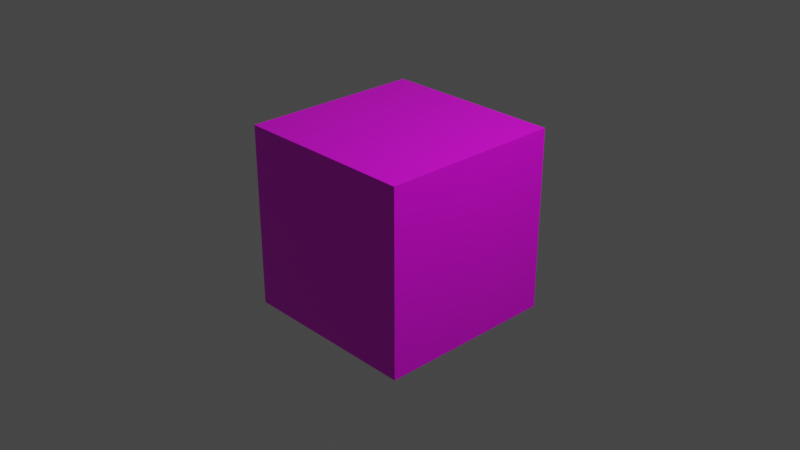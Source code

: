 # Source: aruco_marker.blend  (saved by Blender 4.3.34; exported with 4.5.12 LTS)
import bpy
from mathutils import Matrix  # noqa: F401  (used for matrix-valued properties, if any)

bpy.ops.wm.read_factory_settings(use_empty=True)
scene = bpy.context.scene
scene.name = 'Scene'

# ---- collections
col_collection = bpy.data.collections.new('Collection'); scene.collection.children.link(col_collection)

# ---- images (referenced by path relative to the original .blend; pixels are not part of the script)
import os
ASSET_DIR = os.environ.get("B2B_ASSET_DIR", "")  # directory of the original .blend (textures are referenced by path, not embedded)
HERE = os.path.dirname(os.path.abspath(__file__))  # packed textures are extracted next to this script under _unpacked/

def load_image(name, relpath, width, height, colorspace="sRGB"):
    """Load a texture the original file referenced (path relative to the .blend, or extracted next to this script)."""
    p = next((c for c in (os.path.join(HERE, relpath), os.path.join(ASSET_DIR, relpath)) if relpath and os.path.exists(c)), "")
    if p:
        img = bpy.data.images.load(p, check_existing=True)
        img.name = name
    else:  # same state as the original file: an image datablock whose file is absent (Cycles renders it pink)
        img = bpy.data.images.new(name, width, height)
        img.source = "FILE"
        img.filepath = "//" + (relpath or name)
    img.colorspace_settings.name = colorspace
    return img
img_marker_tiles_square_png = load_image('marker_tiles_square.png', 'materials/textures/marker_tiles_square.png', 1024, 1024, 'sRGB')

# ---- materials (node trees are filled in below, after node groups)
mat_material = bpy.data.materials.new('Material')
mat_material.alpha_threshold = 0.0
mat_material.use_transparent_shadow = False
mat_material.line_color = (0.0, 0.0, 0.0, 1.0)

# ---- material node trees
mat_material.use_nodes = True; mat_material.node_tree.nodes.clear()
_N = mat_material.node_tree.nodes; _L = mat_material.node_tree.links
n0 = _N.new('ShaderNodeOutputMaterial'); n0.name = 'Material Output'; n0.location = (300, 300)
n1 = _N.new('ShaderNodeBsdfPrincipled'); n1.name = 'Principled BSDF'; n1.location = (10, 300)
n1.distribution = 'GGX'
n1.subsurface_method = 'BURLEY'
n1.inputs[2].default_value = 0.4
n1.inputs[3].default_value = 1.45
n1.inputs[27].default_value = (0.0, 0.0, 0.0, 1.0)
n1.inputs[28].default_value = 1.0
n2 = _N.new('ShaderNodeTexImage'); n2.name = 'Image Texture'; n2.location = (-407, 91)
n2.image = img_marker_tiles_square_png
_L.new(n1.outputs[0], n0.inputs[0])
_L.new(n2.outputs[0], n1.inputs[0])
n0.is_active_output = True

# ---- world
world_world = bpy.data.worlds.new('World'); scene.world = world_world
world_world.use_nodes = True; world_world.node_tree.nodes.clear()
_N = world_world.node_tree.nodes; _L = world_world.node_tree.links
n0 = _N.new('ShaderNodeOutputWorld'); n0.name = 'World Output'; n0.location = (300, 300)
n1 = _N.new('ShaderNodeBackground'); n1.name = 'Background'; n1.location = (10, 300)
n1.inputs[0].default_value = (0.05088, 0.05088, 0.05088, 1.0)
_L.new(n1.outputs[0], n0.inputs[0])
n0.is_active_output = True
world_world.color = (0.05088, 0.05088, 0.05088)
world_world.use_sun_shadow = False
world_world.sun_shadow_jitter_overblur = 0.0

# ---- cameras
cam_camera = bpy.data.cameras.new('Camera')
cam_camera.clip_end = 100.0
cam_camera.ortho_scale = 7.314

# ---- lights
light_light = bpy.data.lights.new('Light', 'POINT')
light_light.transmission_factor = 0.0
light_light.energy = 1000.0
light_light.shadow_soft_size = 0.1
light_light.shadow_maximum_resolution = 0.006
light_light.use_absolute_resolution = True

# ---- meshes
me_cube = bpy.data.meshes.new('Cube')
me_cube.from_pydata([(1.0, 1.0, 1.0), (1.0, 1.0, -1.0), (1.0, -1.0, 1.0), (1.0, -1.0, -1.0), (-1.0, 1.0, 1.0), (-1.0, 1.0, -1.0), (-1.0, -1.0, 1.0), (-1.0, -1.0, -1.0)], [], [(0, 4, 6, 2), (3, 2, 6, 7), (7, 6, 4, 5), (5, 1, 3, 7), (1, 0, 2, 3), (5, 4, 0, 1)])
_uv = me_cube.uv_layers.new(name='UVMap')
_uv.uv.foreach_set('vector', [0.001191, -0.009012, 0.9993, 0.000461, 0.9993, 0.9985, 0.004883, 0.9961, 0.0001151, 7.638e-05, 1.001, -0.0005388, 1.003, 1.005, 0.004652, 0.9975, 0.0, 0.0, 1.0, 0.0, 0.9978, 0.9993, -0.003961, 0.9993, 0.0, 0.0, 1.0, 0.002922, 1.0, 1.0, 0.0, 1.0, 0.002191, -0.0007693, 1.0, 0.001691, 0.9966, 0.9985, -0.0002694, 0.9985, 0.003422, -0.003461, 0.9978, -0.003461, 0.9966, 0.9958, -0.0015, 0.9971])
me_cube.materials.append(mat_material)
me_cube.use_remesh_preserve_volume = False
me_cube.use_remesh_preserve_attributes = False
me_cube.use_mirror_vertex_groups = False
me_cube.update()

# ---- objects
ob_cube = bpy.data.objects.new('Cube', me_cube)
ob_light = bpy.data.objects.new('Light', light_light)
ob_camera = bpy.data.objects.new('Camera', cam_camera)

# ---- transforms, parenting, visibility, modifiers, constraints
ob_cube.location = (0.0, 0.0, 0.0)
ob_cube.lock_rotations_4d = False
ob_cube.empty_display_type = 'ARROWS'
ob_cube.lineart.crease_threshold = 0.0
ob_light.location = (4.076, 1.005, 5.904)
ob_light.rotation_euler = (0.6503, 0.05522, 1.866)
ob_light.lock_rotations_4d = False
ob_light.empty_display_type = 'ARROWS'
ob_light.color = (0.0, 0.0, 0.0, 0.0)
ob_light.lineart.crease_threshold = 0.0
ob_camera.location = (7.359, -6.926, 4.958)
ob_camera.rotation_euler = (1.109, 0.0, 0.8149)
ob_camera.lock_rotations_4d = False
ob_camera.empty_display_type = 'ARROWS'
ob_camera.color = (0.0, 0.0, 0.0, 0.0)
ob_camera.display_type = 'WIRE'
ob_camera.lineart.crease_threshold = 0.0

# ---- collection membership
col_collection.objects.link(ob_cube)
col_collection.objects.link(ob_light)
col_collection.objects.link(ob_camera)

# ---- scene / render settings (as saved in the file)
scene.camera = ob_camera
scene.frame_start = 1; scene.frame_end = 250; scene.frame_set(1)
scene.render.engine = 'BLENDER_EEVEE_NEXT'
scene.cycles.use_denoising = False
scene.cycles.samples = 128
scene.cycles.sampling_pattern = 'TABULATED_SOBOL'
scene.cycles.use_adaptive_sampling = False
scene.cycles.use_light_tree = False
scene.view_settings.view_transform = 'Filmic'
bpy.context.view_layer.update()
